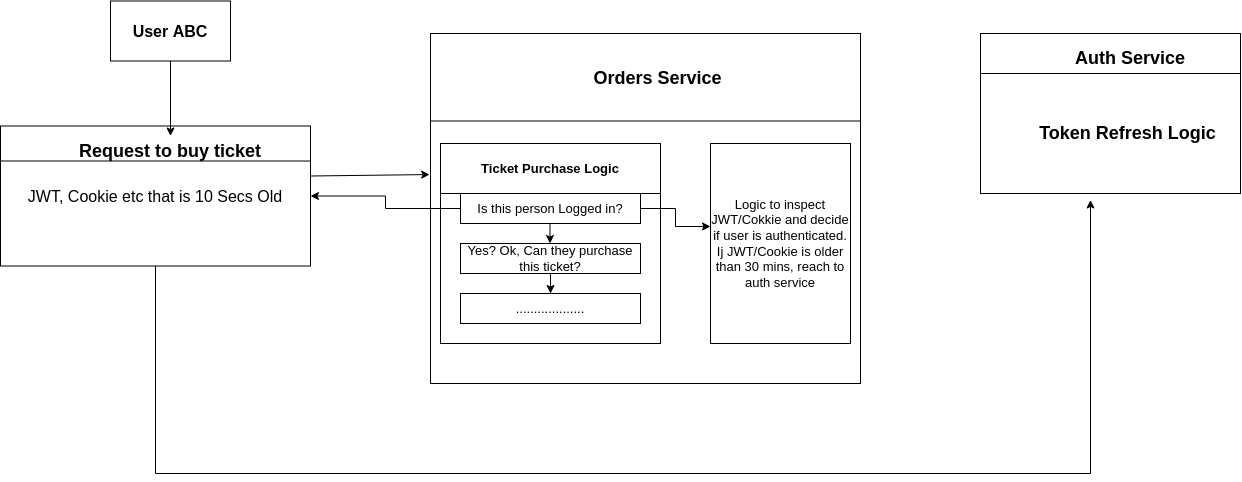

The diagram above was exported from draw.io. Its source (the exported page's mxGraphModel, read from the mxfile embedded in the PNG):
<mxGraphModel dx="2272" dy="727" grid="1" gridSize="10" guides="1" tooltips="1" connect="1" arrows="1" fold="1" page="1" pageScale="1" pageWidth="850" pageHeight="1100" math="0" shadow="0">
  <root>
    <mxCell id="0" />
    <mxCell id="1" parent="0" />
    <mxCell id="WmDWlg4Tk0Kluw9RPhHW-1" value="" style="rounded=0;whiteSpace=wrap;html=1;" vertex="1" parent="1">
      <mxGeometry x="320" y="440" width="430" height="350" as="geometry" />
    </mxCell>
    <mxCell id="WmDWlg4Tk0Kluw9RPhHW-2" value="" style="endArrow=none;html=1;rounded=0;exitX=0;exitY=0.25;exitDx=0;exitDy=0;entryX=1;entryY=0.25;entryDx=0;entryDy=0;" edge="1" parent="1" source="WmDWlg4Tk0Kluw9RPhHW-1" target="WmDWlg4Tk0Kluw9RPhHW-1">
      <mxGeometry width="50" height="50" relative="1" as="geometry">
        <mxPoint x="490" y="610" as="sourcePoint" />
        <mxPoint x="540" y="560" as="targetPoint" />
      </mxGeometry>
    </mxCell>
    <mxCell id="WmDWlg4Tk0Kluw9RPhHW-3" value="&lt;b&gt;&lt;font style=&quot;font-size: 18px&quot;&gt;Orders Service&amp;nbsp;&lt;/font&gt;&lt;/b&gt;" style="text;html=1;strokeColor=none;fillColor=none;align=center;verticalAlign=middle;whiteSpace=wrap;rounded=0;" vertex="1" parent="1">
      <mxGeometry x="445" y="470" width="210" height="30" as="geometry" />
    </mxCell>
    <mxCell id="WmDWlg4Tk0Kluw9RPhHW-4" value="" style="rounded=0;whiteSpace=wrap;html=1;" vertex="1" parent="1">
      <mxGeometry x="330" y="550" width="220" height="200" as="geometry" />
    </mxCell>
    <mxCell id="WmDWlg4Tk0Kluw9RPhHW-5" value="" style="endArrow=none;html=1;rounded=0;exitX=0;exitY=0.25;exitDx=0;exitDy=0;entryX=1;entryY=0.25;entryDx=0;entryDy=0;" edge="1" source="WmDWlg4Tk0Kluw9RPhHW-4" target="WmDWlg4Tk0Kluw9RPhHW-4" parent="1">
      <mxGeometry width="50" height="50" relative="1" as="geometry">
        <mxPoint x="350" y="700" as="sourcePoint" />
        <mxPoint x="400" y="650" as="targetPoint" />
      </mxGeometry>
    </mxCell>
    <mxCell id="WmDWlg4Tk0Kluw9RPhHW-6" value="&lt;span style=&quot;font-size: 13px&quot;&gt;&lt;b&gt;Ticket Purchase Logic&lt;/b&gt;&lt;/span&gt;" style="text;html=1;strokeColor=none;fillColor=none;align=center;verticalAlign=middle;whiteSpace=wrap;rounded=0;" vertex="1" parent="1">
      <mxGeometry x="335" y="560" width="210" height="30" as="geometry" />
    </mxCell>
    <mxCell id="WmDWlg4Tk0Kluw9RPhHW-7" value="" style="rounded=0;whiteSpace=wrap;html=1;" vertex="1" parent="1">
      <mxGeometry x="870" y="440" width="260" height="160" as="geometry" />
    </mxCell>
    <mxCell id="WmDWlg4Tk0Kluw9RPhHW-8" value="" style="endArrow=none;html=1;rounded=0;exitX=0;exitY=0.25;exitDx=0;exitDy=0;entryX=1;entryY=0.25;entryDx=0;entryDy=0;" edge="1" source="WmDWlg4Tk0Kluw9RPhHW-7" target="WmDWlg4Tk0Kluw9RPhHW-7" parent="1">
      <mxGeometry width="50" height="50" relative="1" as="geometry">
        <mxPoint x="380" y="1380" as="sourcePoint" />
        <mxPoint x="430" y="1330" as="targetPoint" />
      </mxGeometry>
    </mxCell>
    <mxCell id="WmDWlg4Tk0Kluw9RPhHW-29" style="edgeStyle=orthogonalEdgeStyle;rounded=0;orthogonalLoop=1;jettySize=auto;html=1;fontSize=16;" edge="1" parent="1" source="WmDWlg4Tk0Kluw9RPhHW-11">
      <mxGeometry relative="1" as="geometry">
        <mxPoint x="980" y="606.5" as="targetPoint" />
        <Array as="points">
          <mxPoint x="45" y="880" />
          <mxPoint x="980" y="880" />
        </Array>
      </mxGeometry>
    </mxCell>
    <mxCell id="WmDWlg4Tk0Kluw9RPhHW-11" value="&lt;font style=&quot;font-size: 16px&quot;&gt;JWT, Cookie etc that is 10 Secs Old&lt;/font&gt;" style="rounded=0;whiteSpace=wrap;html=1;" vertex="1" parent="1">
      <mxGeometry x="-110" y="532.5" width="310" height="140" as="geometry" />
    </mxCell>
    <mxCell id="WmDWlg4Tk0Kluw9RPhHW-12" value="" style="endArrow=none;html=1;rounded=0;exitX=0;exitY=0.25;exitDx=0;exitDy=0;entryX=1;entryY=0.25;entryDx=0;entryDy=0;" edge="1" source="WmDWlg4Tk0Kluw9RPhHW-11" target="WmDWlg4Tk0Kluw9RPhHW-11" parent="1">
      <mxGeometry width="50" height="50" relative="1" as="geometry">
        <mxPoint x="-30" y="702.5" as="sourcePoint" />
        <mxPoint x="20" y="652.5" as="targetPoint" />
      </mxGeometry>
    </mxCell>
    <mxCell id="WmDWlg4Tk0Kluw9RPhHW-13" value="&lt;span style=&quot;font-size: 18px&quot;&gt;&lt;b&gt;Request to buy ticket&lt;/b&gt;&lt;/span&gt;" style="text;html=1;strokeColor=none;fillColor=none;align=center;verticalAlign=middle;whiteSpace=wrap;rounded=0;" vertex="1" parent="1">
      <mxGeometry x="-45" y="542.5" width="210" height="30" as="geometry" />
    </mxCell>
    <mxCell id="WmDWlg4Tk0Kluw9RPhHW-27" style="edgeStyle=orthogonalEdgeStyle;rounded=0;orthogonalLoop=1;jettySize=auto;html=1;entryX=1;entryY=0.5;entryDx=0;entryDy=0;fontSize=16;" edge="1" parent="1" source="WmDWlg4Tk0Kluw9RPhHW-14" target="WmDWlg4Tk0Kluw9RPhHW-11">
      <mxGeometry relative="1" as="geometry" />
    </mxCell>
    <mxCell id="WmDWlg4Tk0Kluw9RPhHW-28" style="edgeStyle=orthogonalEdgeStyle;rounded=0;orthogonalLoop=1;jettySize=auto;html=1;entryX=0;entryY=0.415;entryDx=0;entryDy=0;entryPerimeter=0;fontSize=16;" edge="1" parent="1" source="WmDWlg4Tk0Kluw9RPhHW-14" target="WmDWlg4Tk0Kluw9RPhHW-21">
      <mxGeometry relative="1" as="geometry" />
    </mxCell>
    <mxCell id="WmDWlg4Tk0Kluw9RPhHW-14" value="Is this person Logged in?" style="rounded=0;whiteSpace=wrap;html=1;fontSize=13;" vertex="1" parent="1">
      <mxGeometry x="350" y="600" width="180" height="30" as="geometry" />
    </mxCell>
    <mxCell id="WmDWlg4Tk0Kluw9RPhHW-17" value="" style="edgeStyle=orthogonalEdgeStyle;rounded=0;orthogonalLoop=1;jettySize=auto;html=1;fontSize=13;" edge="1" parent="1" source="WmDWlg4Tk0Kluw9RPhHW-15" target="WmDWlg4Tk0Kluw9RPhHW-16">
      <mxGeometry relative="1" as="geometry" />
    </mxCell>
    <mxCell id="WmDWlg4Tk0Kluw9RPhHW-15" value="Yes? Ok, Can they purchase this ticket?" style="rounded=0;whiteSpace=wrap;html=1;fontSize=13;" vertex="1" parent="1">
      <mxGeometry x="350" y="650" width="180" height="30" as="geometry" />
    </mxCell>
    <mxCell id="WmDWlg4Tk0Kluw9RPhHW-16" value="..................." style="rounded=0;whiteSpace=wrap;html=1;fontSize=13;" vertex="1" parent="1">
      <mxGeometry x="350" y="700" width="180" height="30" as="geometry" />
    </mxCell>
    <mxCell id="WmDWlg4Tk0Kluw9RPhHW-20" value="" style="edgeStyle=orthogonalEdgeStyle;rounded=0;orthogonalLoop=1;jettySize=auto;html=1;fontSize=13;" edge="1" parent="1">
      <mxGeometry relative="1" as="geometry">
        <mxPoint x="439.5" y="630" as="sourcePoint" />
        <mxPoint x="439.5" y="650" as="targetPoint" />
      </mxGeometry>
    </mxCell>
    <mxCell id="WmDWlg4Tk0Kluw9RPhHW-21" value="Logic to inspect JWT/Cokkie and decide if user is authenticated. Ij JWT/Cookie is older than 30 mins, reach to auth service" style="rounded=0;whiteSpace=wrap;html=1;fontSize=13;" vertex="1" parent="1">
      <mxGeometry x="600" y="550" width="140" height="200" as="geometry" />
    </mxCell>
    <mxCell id="WmDWlg4Tk0Kluw9RPhHW-22" value="&lt;span style=&quot;font-size: 18px&quot;&gt;&lt;b&gt;Auth Service&lt;/b&gt;&lt;/span&gt;" style="text;html=1;strokeColor=none;fillColor=none;align=center;verticalAlign=middle;whiteSpace=wrap;rounded=0;" vertex="1" parent="1">
      <mxGeometry x="915" y="450" width="210" height="30" as="geometry" />
    </mxCell>
    <mxCell id="WmDWlg4Tk0Kluw9RPhHW-24" value="&lt;span style=&quot;font-size: 18px&quot;&gt;&lt;b&gt;Token Refresh Logic&amp;nbsp;&lt;/b&gt;&lt;/span&gt;" style="text;html=1;strokeColor=none;fillColor=none;align=center;verticalAlign=middle;whiteSpace=wrap;rounded=0;" vertex="1" parent="1">
      <mxGeometry x="915" y="525" width="210" height="30" as="geometry" />
    </mxCell>
    <mxCell id="WmDWlg4Tk0Kluw9RPhHW-30" value="" style="edgeStyle=orthogonalEdgeStyle;rounded=0;orthogonalLoop=1;jettySize=auto;html=1;fontSize=16;" edge="1" parent="1" source="WmDWlg4Tk0Kluw9RPhHW-25" target="WmDWlg4Tk0Kluw9RPhHW-13">
      <mxGeometry relative="1" as="geometry" />
    </mxCell>
    <mxCell id="WmDWlg4Tk0Kluw9RPhHW-25" value="&lt;b&gt;User ABC&lt;/b&gt;" style="rounded=0;whiteSpace=wrap;html=1;fontSize=16;" vertex="1" parent="1">
      <mxGeometry y="407.5" width="120" height="60" as="geometry" />
    </mxCell>
    <mxCell id="WmDWlg4Tk0Kluw9RPhHW-26" value="" style="endArrow=classic;html=1;rounded=0;fontSize=16;entryX=-0.002;entryY=0.403;entryDx=0;entryDy=0;entryPerimeter=0;" edge="1" parent="1" target="WmDWlg4Tk0Kluw9RPhHW-1">
      <mxGeometry width="50" height="50" relative="1" as="geometry">
        <mxPoint x="200" y="582.5" as="sourcePoint" />
        <mxPoint x="250" y="532.5" as="targetPoint" />
      </mxGeometry>
    </mxCell>
  </root>
</mxGraphModel>